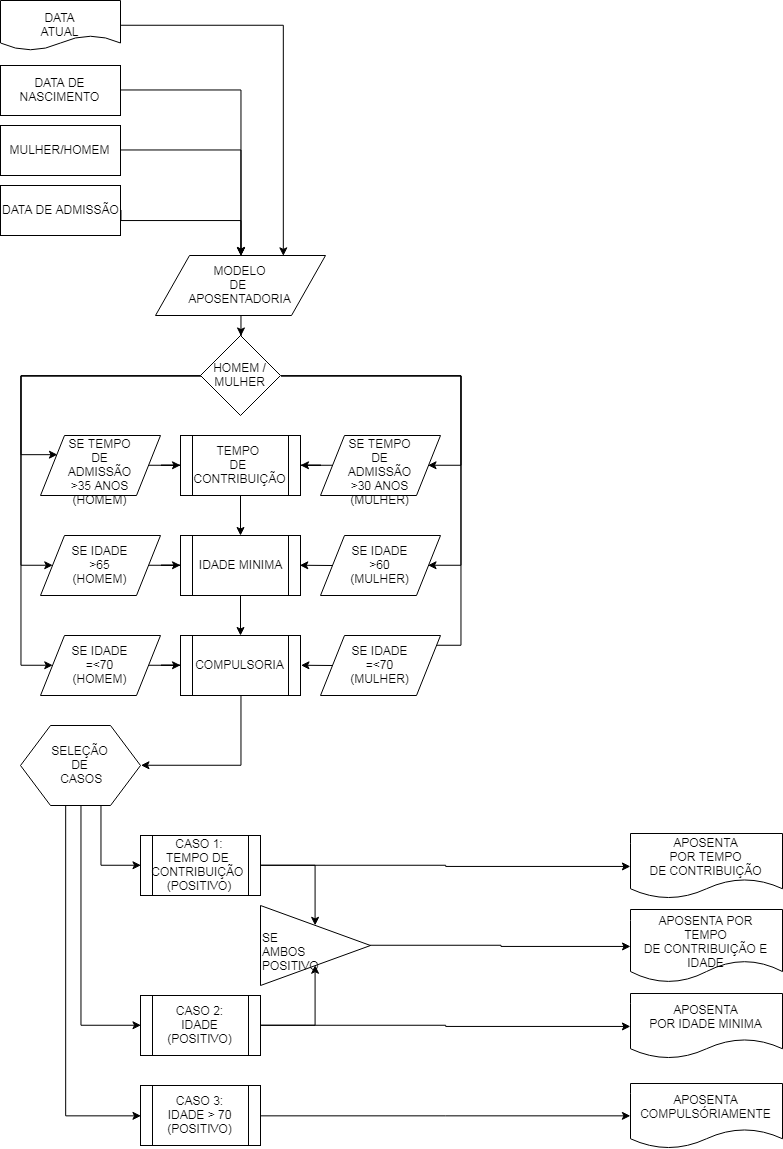

The diagram above was exported from draw.io. Its source (the exported page's mxGraphModel, read from the mxfile embedded in the PNG):
<mxGraphModel dx="1296" dy="722" grid="1" gridSize="10" guides="1" tooltips="1" connect="1" arrows="1" fold="1" page="1" pageScale="1" pageWidth="827" pageHeight="1169" math="0" shadow="0">
  <root>
    <mxCell id="0" />
    <mxCell id="1" parent="0" />
    <mxCell id="8FuH7nfNdIEJffLb3uLR-12" style="edgeStyle=orthogonalEdgeStyle;rounded=0;orthogonalLoop=1;jettySize=auto;html=1;exitX=1;exitY=0.5;exitDx=0;exitDy=0;entryX=0.5;entryY=0;entryDx=0;entryDy=0;" parent="1" source="8FuH7nfNdIEJffLb3uLR-1" target="8FuH7nfNdIEJffLb3uLR-35" edge="1">
      <mxGeometry relative="1" as="geometry">
        <mxPoint x="200" y="330" as="targetPoint" />
        <Array as="points">
          <mxPoint x="260" y="95" />
        </Array>
      </mxGeometry>
    </mxCell>
    <mxCell id="8FuH7nfNdIEJffLb3uLR-1" value="DATA DE NASCIMENTO" style="rounded=0;whiteSpace=wrap;html=1;" parent="1" vertex="1">
      <mxGeometry x="20" y="70" width="120" height="50" as="geometry" />
    </mxCell>
    <mxCell id="8FuH7nfNdIEJffLb3uLR-9" style="edgeStyle=orthogonalEdgeStyle;rounded=0;orthogonalLoop=1;jettySize=auto;html=1;exitX=1;exitY=0.5;exitDx=0;exitDy=0;" parent="1" source="8FuH7nfNdIEJffLb3uLR-3" target="8FuH7nfNdIEJffLb3uLR-35" edge="1">
      <mxGeometry relative="1" as="geometry">
        <mxPoint x="200" y="330" as="targetPoint" />
        <Array as="points">
          <mxPoint x="260" y="225" />
        </Array>
      </mxGeometry>
    </mxCell>
    <mxCell id="8FuH7nfNdIEJffLb3uLR-3" value="DATA DE ADMISSÃO" style="rounded=0;whiteSpace=wrap;html=1;" parent="1" vertex="1">
      <mxGeometry x="20" y="190" width="120" height="50" as="geometry" />
    </mxCell>
    <mxCell id="8FuH7nfNdIEJffLb3uLR-11" style="edgeStyle=orthogonalEdgeStyle;rounded=0;orthogonalLoop=1;jettySize=auto;html=1;entryX=0.75;entryY=0;entryDx=0;entryDy=0;" parent="1" source="8FuH7nfNdIEJffLb3uLR-4" target="8FuH7nfNdIEJffLb3uLR-35" edge="1">
      <mxGeometry relative="1" as="geometry" />
    </mxCell>
    <mxCell id="8FuH7nfNdIEJffLb3uLR-4" value="DATA ATUAL" style="shape=document;whiteSpace=wrap;html=1;boundedLbl=1;" parent="1" vertex="1">
      <mxGeometry x="20" y="5" width="120" height="50" as="geometry" />
    </mxCell>
    <mxCell id="8FuH7nfNdIEJffLb3uLR-16" style="edgeStyle=orthogonalEdgeStyle;rounded=0;orthogonalLoop=1;jettySize=auto;html=1;exitX=0;exitY=0.5;exitDx=0;exitDy=0;entryX=0;entryY=0.25;entryDx=0;entryDy=0;" parent="1" source="8FuH7nfNdIEJffLb3uLR-10" target="8FuH7nfNdIEJffLb3uLR-14" edge="1">
      <mxGeometry relative="1" as="geometry">
        <Array as="points">
          <mxPoint x="40" y="380" />
          <mxPoint x="40" y="459" />
        </Array>
      </mxGeometry>
    </mxCell>
    <mxCell id="8FuH7nfNdIEJffLb3uLR-24" style="edgeStyle=orthogonalEdgeStyle;rounded=0;orthogonalLoop=1;jettySize=auto;html=1;entryX=0;entryY=0.5;entryDx=0;entryDy=0;" parent="1" source="8FuH7nfNdIEJffLb3uLR-10" target="8FuH7nfNdIEJffLb3uLR-20" edge="1">
      <mxGeometry relative="1" as="geometry">
        <Array as="points">
          <mxPoint x="40" y="380" />
          <mxPoint x="40" y="570" />
        </Array>
      </mxGeometry>
    </mxCell>
    <mxCell id="8FuH7nfNdIEJffLb3uLR-25" style="edgeStyle=orthogonalEdgeStyle;rounded=0;orthogonalLoop=1;jettySize=auto;html=1;exitX=1;exitY=0.5;exitDx=0;exitDy=0;entryX=1;entryY=0.5;entryDx=0;entryDy=0;" parent="1" source="8FuH7nfNdIEJffLb3uLR-10" target="8FuH7nfNdIEJffLb3uLR-13" edge="1">
      <mxGeometry relative="1" as="geometry">
        <Array as="points">
          <mxPoint x="480" y="380" />
          <mxPoint x="480" y="470" />
        </Array>
      </mxGeometry>
    </mxCell>
    <mxCell id="8FuH7nfNdIEJffLb3uLR-26" style="edgeStyle=orthogonalEdgeStyle;rounded=0;orthogonalLoop=1;jettySize=auto;html=1;exitX=1;exitY=0.5;exitDx=0;exitDy=0;entryX=1;entryY=0.5;entryDx=0;entryDy=0;" parent="1" source="8FuH7nfNdIEJffLb3uLR-10" target="8FuH7nfNdIEJffLb3uLR-21" edge="1">
      <mxGeometry relative="1" as="geometry">
        <Array as="points">
          <mxPoint x="480" y="380" />
          <mxPoint x="480" y="570" />
        </Array>
      </mxGeometry>
    </mxCell>
    <mxCell id="8FuH7nfNdIEJffLb3uLR-32" style="edgeStyle=orthogonalEdgeStyle;rounded=0;orthogonalLoop=1;jettySize=auto;html=1;exitX=1;exitY=0.5;exitDx=0;exitDy=0;entryX=1;entryY=0.5;entryDx=0;entryDy=0;" parent="1" source="8FuH7nfNdIEJffLb3uLR-10" target="8FuH7nfNdIEJffLb3uLR-31" edge="1">
      <mxGeometry relative="1" as="geometry">
        <Array as="points">
          <mxPoint x="480" y="380" />
          <mxPoint x="480" y="650" />
        </Array>
      </mxGeometry>
    </mxCell>
    <mxCell id="8FuH7nfNdIEJffLb3uLR-33" style="edgeStyle=orthogonalEdgeStyle;rounded=0;orthogonalLoop=1;jettySize=auto;html=1;exitX=0;exitY=0.5;exitDx=0;exitDy=0;entryX=0;entryY=0.5;entryDx=0;entryDy=0;" parent="1" source="8FuH7nfNdIEJffLb3uLR-10" target="8FuH7nfNdIEJffLb3uLR-30" edge="1">
      <mxGeometry relative="1" as="geometry">
        <Array as="points">
          <mxPoint x="40" y="380" />
          <mxPoint x="40" y="670" />
        </Array>
      </mxGeometry>
    </mxCell>
    <mxCell id="8FuH7nfNdIEJffLb3uLR-10" value="HOMEM / MULHER" style="rhombus;whiteSpace=wrap;html=1;" parent="1" vertex="1">
      <mxGeometry x="220" y="340" width="80" height="80" as="geometry" />
    </mxCell>
    <mxCell id="8FuH7nfNdIEJffLb3uLR-40" value="" style="edgeStyle=orthogonalEdgeStyle;rounded=0;orthogonalLoop=1;jettySize=auto;html=1;" parent="1" source="8FuH7nfNdIEJffLb3uLR-13" target="8FuH7nfNdIEJffLb3uLR-27" edge="1">
      <mxGeometry relative="1" as="geometry" />
    </mxCell>
    <mxCell id="8FuH7nfNdIEJffLb3uLR-13" value="SE TEMPO&lt;br&gt;DE ADMISSÃO&lt;br&gt;&amp;gt;30 ANOS&lt;br&gt;(MULHER)" style="shape=parallelogram;perimeter=parallelogramPerimeter;whiteSpace=wrap;html=1;" parent="1" vertex="1">
      <mxGeometry x="340" y="440" width="120" height="60" as="geometry" />
    </mxCell>
    <mxCell id="8FuH7nfNdIEJffLb3uLR-39" value="" style="edgeStyle=orthogonalEdgeStyle;rounded=0;orthogonalLoop=1;jettySize=auto;html=1;" parent="1" source="8FuH7nfNdIEJffLb3uLR-14" target="8FuH7nfNdIEJffLb3uLR-27" edge="1">
      <mxGeometry relative="1" as="geometry" />
    </mxCell>
    <mxCell id="8FuH7nfNdIEJffLb3uLR-14" value="SE TEMPO&lt;br&gt;DE ADMISSÃO&lt;br&gt;&amp;gt;35 ANOS&lt;br&gt;(HOMEM)" style="shape=parallelogram;perimeter=parallelogramPerimeter;whiteSpace=wrap;html=1;" parent="1" vertex="1">
      <mxGeometry x="60" y="440" width="120" height="60" as="geometry" />
    </mxCell>
    <mxCell id="8FuH7nfNdIEJffLb3uLR-44" value="" style="edgeStyle=orthogonalEdgeStyle;rounded=0;orthogonalLoop=1;jettySize=auto;html=1;" parent="1" source="8FuH7nfNdIEJffLb3uLR-20" target="8FuH7nfNdIEJffLb3uLR-28" edge="1">
      <mxGeometry relative="1" as="geometry" />
    </mxCell>
    <mxCell id="8FuH7nfNdIEJffLb3uLR-20" value="SE IDADE&lt;br&gt;&amp;gt;65&lt;br&gt;(HOMEM)" style="shape=parallelogram;perimeter=parallelogramPerimeter;whiteSpace=wrap;html=1;" parent="1" vertex="1">
      <mxGeometry x="60" y="540" width="120" height="60" as="geometry" />
    </mxCell>
    <mxCell id="8FuH7nfNdIEJffLb3uLR-41" value="" style="edgeStyle=orthogonalEdgeStyle;rounded=0;orthogonalLoop=1;jettySize=auto;html=1;" parent="1" edge="1">
      <mxGeometry relative="1" as="geometry">
        <mxPoint x="352" y="570" as="sourcePoint" />
        <mxPoint x="319" y="570" as="targetPoint" />
      </mxGeometry>
    </mxCell>
    <mxCell id="8FuH7nfNdIEJffLb3uLR-21" value="SE IDADE&lt;br&gt;&amp;gt;60&lt;br&gt;(MULHER)" style="shape=parallelogram;perimeter=parallelogramPerimeter;whiteSpace=wrap;html=1;" parent="1" vertex="1">
      <mxGeometry x="340" y="540" width="120" height="60" as="geometry" />
    </mxCell>
    <mxCell id="8FuH7nfNdIEJffLb3uLR-45" value="" style="edgeStyle=orthogonalEdgeStyle;rounded=0;orthogonalLoop=1;jettySize=auto;html=1;" parent="1" source="8FuH7nfNdIEJffLb3uLR-27" target="8FuH7nfNdIEJffLb3uLR-28" edge="1">
      <mxGeometry relative="1" as="geometry" />
    </mxCell>
    <mxCell id="8FuH7nfNdIEJffLb3uLR-27" value="TEMPO&amp;nbsp;&lt;br&gt;DE&amp;nbsp;&lt;br&gt;CONTRIBUIÇÃO" style="shape=process;whiteSpace=wrap;html=1;backgroundOutline=1;" parent="1" vertex="1">
      <mxGeometry x="200" y="440" width="120" height="60" as="geometry" />
    </mxCell>
    <mxCell id="8FuH7nfNdIEJffLb3uLR-46" value="" style="edgeStyle=orthogonalEdgeStyle;rounded=0;orthogonalLoop=1;jettySize=auto;html=1;" parent="1" source="8FuH7nfNdIEJffLb3uLR-28" target="8FuH7nfNdIEJffLb3uLR-34" edge="1">
      <mxGeometry relative="1" as="geometry" />
    </mxCell>
    <mxCell id="8FuH7nfNdIEJffLb3uLR-28" value="IDADE MINIMA" style="shape=process;whiteSpace=wrap;html=1;backgroundOutline=1;" parent="1" vertex="1">
      <mxGeometry x="200" y="540" width="120" height="60" as="geometry" />
    </mxCell>
    <mxCell id="8FuH7nfNdIEJffLb3uLR-43" value="" style="edgeStyle=orthogonalEdgeStyle;rounded=0;orthogonalLoop=1;jettySize=auto;html=1;" parent="1" source="8FuH7nfNdIEJffLb3uLR-30" target="8FuH7nfNdIEJffLb3uLR-34" edge="1">
      <mxGeometry relative="1" as="geometry" />
    </mxCell>
    <mxCell id="8FuH7nfNdIEJffLb3uLR-30" value="SE IDADE&lt;br&gt;=&amp;lt;70&lt;br&gt;(HOMEM)" style="shape=parallelogram;perimeter=parallelogramPerimeter;whiteSpace=wrap;html=1;" parent="1" vertex="1">
      <mxGeometry x="60" y="640" width="120" height="60" as="geometry" />
    </mxCell>
    <mxCell id="8FuH7nfNdIEJffLb3uLR-42" value="" style="edgeStyle=orthogonalEdgeStyle;rounded=0;orthogonalLoop=1;jettySize=auto;html=1;" parent="1" edge="1">
      <mxGeometry relative="1" as="geometry">
        <mxPoint x="353" y="670" as="sourcePoint" />
        <mxPoint x="320" y="670" as="targetPoint" />
      </mxGeometry>
    </mxCell>
    <mxCell id="8FuH7nfNdIEJffLb3uLR-31" value="SE IDADE&lt;br&gt;=&amp;lt;70&lt;br&gt;(MULHER)" style="shape=parallelogram;perimeter=parallelogramPerimeter;whiteSpace=wrap;html=1;" parent="1" vertex="1">
      <mxGeometry x="340" y="640" width="120" height="60" as="geometry" />
    </mxCell>
    <mxCell id="8FuH7nfNdIEJffLb3uLR-48" value="" style="edgeStyle=orthogonalEdgeStyle;rounded=0;orthogonalLoop=1;jettySize=auto;html=1;entryX=1;entryY=0.5;entryDx=0;entryDy=0;" parent="1" source="8FuH7nfNdIEJffLb3uLR-34" target="8FuH7nfNdIEJffLb3uLR-52" edge="1">
      <mxGeometry relative="1" as="geometry">
        <mxPoint x="160" y="770" as="targetPoint" />
        <Array as="points">
          <mxPoint x="260" y="770" />
        </Array>
      </mxGeometry>
    </mxCell>
    <mxCell id="8FuH7nfNdIEJffLb3uLR-34" value="COMPULSORIA" style="shape=process;whiteSpace=wrap;html=1;backgroundOutline=1;" parent="1" vertex="1">
      <mxGeometry x="200" y="640" width="120" height="60" as="geometry" />
    </mxCell>
    <mxCell id="8FuH7nfNdIEJffLb3uLR-57" style="edgeStyle=orthogonalEdgeStyle;rounded=0;orthogonalLoop=1;jettySize=auto;html=1;exitX=1;exitY=0.5;exitDx=0;exitDy=0;" parent="1" source="8FuH7nfNdIEJffLb3uLR-49" target="8FuH7nfNdIEJffLb3uLR-56" edge="1">
      <mxGeometry relative="1" as="geometry" />
    </mxCell>
    <mxCell id="8FuH7nfNdIEJffLb3uLR-60" style="edgeStyle=orthogonalEdgeStyle;rounded=0;orthogonalLoop=1;jettySize=auto;html=1;exitX=1;exitY=0.5;exitDx=0;exitDy=0;entryX=0;entryY=0.5;entryDx=0;entryDy=0;" parent="1" source="8FuH7nfNdIEJffLb3uLR-49" target="8FuH7nfNdIEJffLb3uLR-55" edge="1">
      <mxGeometry relative="1" as="geometry" />
    </mxCell>
    <mxCell id="8FuH7nfNdIEJffLb3uLR-49" value="CASO 1:&lt;br&gt;TEMPO DE&amp;nbsp; CONTRIBUIÇÃO&amp;nbsp;&lt;br&gt;(POSITIVO)" style="shape=process;whiteSpace=wrap;html=1;backgroundOutline=1;" parent="1" vertex="1">
      <mxGeometry x="160" y="840" width="120" height="60" as="geometry" />
    </mxCell>
    <mxCell id="8FuH7nfNdIEJffLb3uLR-36" value="" style="edgeStyle=orthogonalEdgeStyle;rounded=0;orthogonalLoop=1;jettySize=auto;html=1;" parent="1" source="8FuH7nfNdIEJffLb3uLR-35" target="8FuH7nfNdIEJffLb3uLR-10" edge="1">
      <mxGeometry relative="1" as="geometry" />
    </mxCell>
    <mxCell id="8FuH7nfNdIEJffLb3uLR-35" value="MODELO&lt;br&gt;DE&amp;nbsp;&lt;br&gt;APOSENTADORIA" style="shape=parallelogram;perimeter=parallelogramPerimeter;whiteSpace=wrap;html=1;" parent="1" vertex="1">
      <mxGeometry x="175" y="260" width="170" height="60" as="geometry" />
    </mxCell>
    <mxCell id="8FuH7nfNdIEJffLb3uLR-59" style="edgeStyle=orthogonalEdgeStyle;rounded=0;orthogonalLoop=1;jettySize=auto;html=1;exitX=1;exitY=0.5;exitDx=0;exitDy=0;entryX=0.5;entryY=1;entryDx=0;entryDy=0;" parent="1" source="8FuH7nfNdIEJffLb3uLR-51" target="8FuH7nfNdIEJffLb3uLR-56" edge="1">
      <mxGeometry relative="1" as="geometry" />
    </mxCell>
    <mxCell id="8FuH7nfNdIEJffLb3uLR-64" style="edgeStyle=orthogonalEdgeStyle;rounded=0;orthogonalLoop=1;jettySize=auto;html=1;entryX=0;entryY=0.5;entryDx=0;entryDy=0;" parent="1" source="8FuH7nfNdIEJffLb3uLR-51" target="8FuH7nfNdIEJffLb3uLR-63" edge="1">
      <mxGeometry relative="1" as="geometry" />
    </mxCell>
    <mxCell id="8FuH7nfNdIEJffLb3uLR-51" value="CASO 2:&lt;br&gt;IDADE&lt;br&gt;(POSITIVO)" style="shape=process;whiteSpace=wrap;html=1;backgroundOutline=1;" parent="1" vertex="1">
      <mxGeometry x="160" y="1000" width="120" height="60" as="geometry" />
    </mxCell>
    <mxCell id="8FuH7nfNdIEJffLb3uLR-65" style="edgeStyle=orthogonalEdgeStyle;rounded=0;orthogonalLoop=1;jettySize=auto;html=1;exitX=0.5;exitY=1;exitDx=0;exitDy=0;entryX=0;entryY=0.5;entryDx=0;entryDy=0;" parent="1" source="8FuH7nfNdIEJffLb3uLR-52" target="8FuH7nfNdIEJffLb3uLR-49" edge="1">
      <mxGeometry relative="1" as="geometry">
        <Array as="points">
          <mxPoint x="120" y="810" />
          <mxPoint x="120" y="870" />
        </Array>
      </mxGeometry>
    </mxCell>
    <mxCell id="8FuH7nfNdIEJffLb3uLR-66" style="edgeStyle=orthogonalEdgeStyle;rounded=0;orthogonalLoop=1;jettySize=auto;html=1;exitX=0.5;exitY=1;exitDx=0;exitDy=0;entryX=0;entryY=0.5;entryDx=0;entryDy=0;" parent="1" source="8FuH7nfNdIEJffLb3uLR-52" target="8FuH7nfNdIEJffLb3uLR-51" edge="1">
      <mxGeometry relative="1" as="geometry" />
    </mxCell>
    <mxCell id="8FuH7nfNdIEJffLb3uLR-69" style="edgeStyle=orthogonalEdgeStyle;rounded=0;orthogonalLoop=1;jettySize=auto;html=1;exitX=0.375;exitY=1;exitDx=0;exitDy=0;entryX=0;entryY=0.5;entryDx=0;entryDy=0;" parent="1" source="8FuH7nfNdIEJffLb3uLR-52" target="8FuH7nfNdIEJffLb3uLR-68" edge="1">
      <mxGeometry relative="1" as="geometry" />
    </mxCell>
    <mxCell id="8FuH7nfNdIEJffLb3uLR-52" value="SELEÇÃO &lt;br&gt;DE&lt;br&gt;&amp;nbsp;CASOS" style="shape=hexagon;perimeter=hexagonPerimeter2;whiteSpace=wrap;html=1;" parent="1" vertex="1">
      <mxGeometry x="40" y="730" width="120" height="80" as="geometry" />
    </mxCell>
    <mxCell id="8FuH7nfNdIEJffLb3uLR-54" style="edgeStyle=orthogonalEdgeStyle;rounded=0;orthogonalLoop=1;jettySize=auto;html=1;exitX=1;exitY=0.5;exitDx=0;exitDy=0;entryX=0.5;entryY=0;entryDx=0;entryDy=0;" parent="1" source="8FuH7nfNdIEJffLb3uLR-53" target="8FuH7nfNdIEJffLb3uLR-35" edge="1">
      <mxGeometry relative="1" as="geometry" />
    </mxCell>
    <mxCell id="8FuH7nfNdIEJffLb3uLR-53" value="MULHER/HOMEM" style="rounded=0;whiteSpace=wrap;html=1;" parent="1" vertex="1">
      <mxGeometry x="20" y="130" width="120" height="50" as="geometry" />
    </mxCell>
    <mxCell id="8FuH7nfNdIEJffLb3uLR-55" value="APOSENTA&lt;br&gt;POR TEMPO&lt;br&gt;DE CONTRIBUIÇÃO" style="shape=document;whiteSpace=wrap;html=1;boundedLbl=1;" parent="1" vertex="1">
      <mxGeometry x="650" y="838" width="152" height="65" as="geometry" />
    </mxCell>
    <mxCell id="8FuH7nfNdIEJffLb3uLR-62" value="" style="edgeStyle=orthogonalEdgeStyle;rounded=0;orthogonalLoop=1;jettySize=auto;html=1;" parent="1" source="8FuH7nfNdIEJffLb3uLR-56" target="8FuH7nfNdIEJffLb3uLR-61" edge="1">
      <mxGeometry relative="1" as="geometry" />
    </mxCell>
    <mxCell id="8FuH7nfNdIEJffLb3uLR-56" value="SE AMBOS&amp;nbsp;&lt;br&gt;POSITIVO" style="triangle;whiteSpace=wrap;html=1;align=left;" parent="1" vertex="1">
      <mxGeometry x="280" y="910" width="110" height="80" as="geometry" />
    </mxCell>
    <mxCell id="8FuH7nfNdIEJffLb3uLR-61" value="APOSENTA POR TEMPO&lt;br&gt;DE CONTRIBUIÇÃO E&lt;br&gt;IDADE" style="shape=document;whiteSpace=wrap;html=1;boundedLbl=1;" parent="1" vertex="1">
      <mxGeometry x="650" y="914" width="152" height="73" as="geometry" />
    </mxCell>
    <mxCell id="8FuH7nfNdIEJffLb3uLR-63" value="APOSENTA&lt;br&gt;POR IDADE MINIMA" style="shape=document;whiteSpace=wrap;html=1;boundedLbl=1;" parent="1" vertex="1">
      <mxGeometry x="650" y="998" width="152" height="65" as="geometry" />
    </mxCell>
    <mxCell id="8FuH7nfNdIEJffLb3uLR-72" value="" style="edgeStyle=orthogonalEdgeStyle;rounded=0;orthogonalLoop=1;jettySize=auto;html=1;entryX=0;entryY=0.5;entryDx=0;entryDy=0;" parent="1" source="8FuH7nfNdIEJffLb3uLR-68" target="8FuH7nfNdIEJffLb3uLR-70" edge="1">
      <mxGeometry relative="1" as="geometry">
        <mxPoint x="360" y="1120" as="targetPoint" />
      </mxGeometry>
    </mxCell>
    <mxCell id="8FuH7nfNdIEJffLb3uLR-68" value="CASO 3:&lt;br&gt;IDADE &amp;gt; 70&lt;br&gt;(POSITIVO)" style="shape=process;whiteSpace=wrap;html=1;backgroundOutline=1;" parent="1" vertex="1">
      <mxGeometry x="160" y="1090" width="120" height="60" as="geometry" />
    </mxCell>
    <mxCell id="8FuH7nfNdIEJffLb3uLR-70" value="APOSENTA&lt;br&gt;COMPULSÓRIAMENTE" style="shape=document;whiteSpace=wrap;html=1;boundedLbl=1;" parent="1" vertex="1">
      <mxGeometry x="650" y="1088" width="152" height="65" as="geometry" />
    </mxCell>
  </root>
</mxGraphModel>